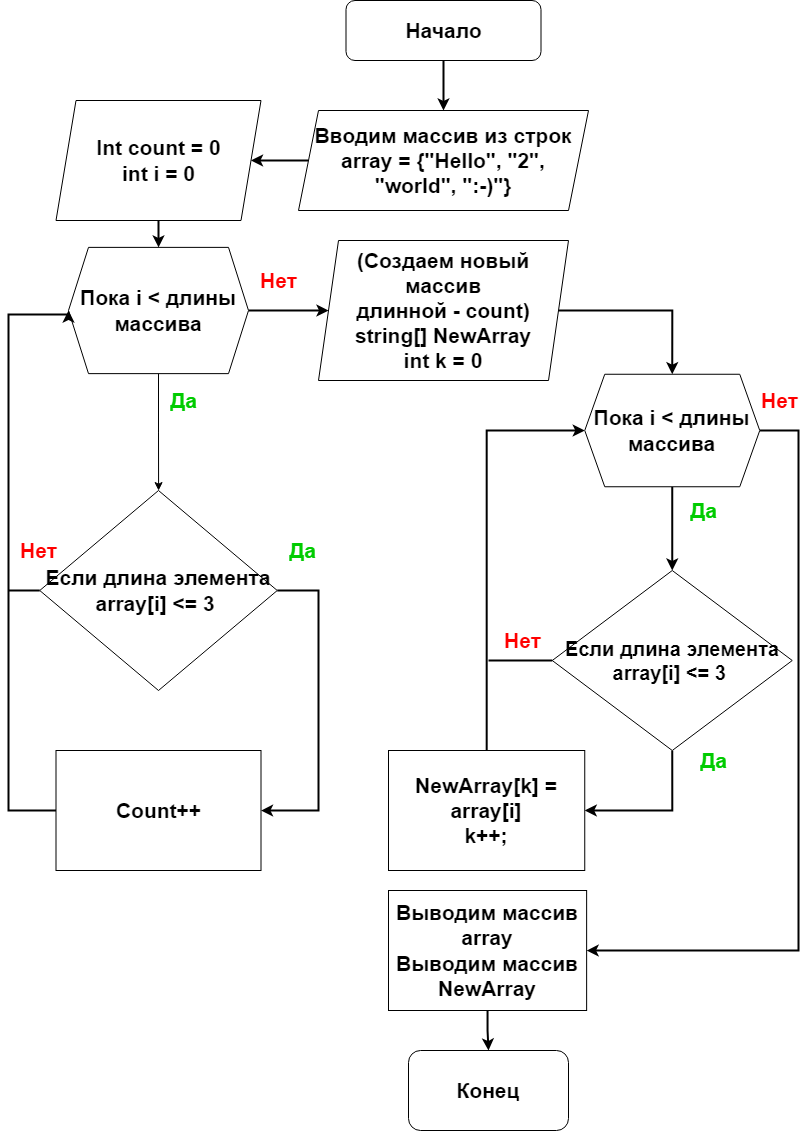

The diagram above was exported from draw.io. Its source (the exported page's mxGraphModel, read from the mxfile embedded in the PNG):
<mxGraphModel dx="838" dy="465" grid="1" gridSize="10" guides="1" tooltips="1" connect="1" arrows="1" fold="1" page="1" pageScale="1" pageWidth="827" pageHeight="1169" math="0" shadow="0">
  <root>
    <mxCell id="WIyWlLk6GJQsqaUBKTNV-0" />
    <mxCell id="WIyWlLk6GJQsqaUBKTNV-1" parent="WIyWlLk6GJQsqaUBKTNV-0" />
    <mxCell id="4cG-Y6rXZ0WBK7HIb5kI-37" style="edgeStyle=orthogonalEdgeStyle;rounded=0;orthogonalLoop=1;jettySize=auto;html=1;entryX=1;entryY=0.5;entryDx=0;entryDy=0;strokeWidth=2;" edge="1" parent="WIyWlLk6GJQsqaUBKTNV-1" source="4cG-Y6rXZ0WBK7HIb5kI-0" target="4cG-Y6rXZ0WBK7HIb5kI-1">
      <mxGeometry relative="1" as="geometry" />
    </mxCell>
    <mxCell id="4cG-Y6rXZ0WBK7HIb5kI-0" value="&lt;font style=&quot;font-size: 21px;&quot;&gt;&lt;b&gt;Вводим массив из строк&lt;br&gt;array = {&quot;Hello&quot;, &quot;2&quot;, &quot;world&quot;, &quot;:-)&quot;}&lt;/b&gt;&lt;/font&gt;" style="shape=parallelogram;perimeter=parallelogramPerimeter;whiteSpace=wrap;html=1;fixedSize=1;" vertex="1" parent="WIyWlLk6GJQsqaUBKTNV-1">
      <mxGeometry x="300" y="130" width="290" height="100" as="geometry" />
    </mxCell>
    <mxCell id="4cG-Y6rXZ0WBK7HIb5kI-15" style="edgeStyle=orthogonalEdgeStyle;rounded=0;orthogonalLoop=1;jettySize=auto;html=1;strokeWidth=2;" edge="1" parent="WIyWlLk6GJQsqaUBKTNV-1" source="4cG-Y6rXZ0WBK7HIb5kI-1" target="4cG-Y6rXZ0WBK7HIb5kI-6">
      <mxGeometry relative="1" as="geometry" />
    </mxCell>
    <mxCell id="4cG-Y6rXZ0WBK7HIb5kI-1" value="&lt;font style=&quot;font-size: 21px;&quot;&gt;&lt;b&gt;Int count = 0&lt;br&gt;int i = 0&lt;/b&gt;&lt;/font&gt;" style="shape=parallelogram;perimeter=parallelogramPerimeter;whiteSpace=wrap;html=1;fixedSize=1;" vertex="1" parent="WIyWlLk6GJQsqaUBKTNV-1">
      <mxGeometry x="57.5" y="120" width="205" height="120" as="geometry" />
    </mxCell>
    <mxCell id="4cG-Y6rXZ0WBK7HIb5kI-36" style="edgeStyle=orthogonalEdgeStyle;rounded=0;orthogonalLoop=1;jettySize=auto;html=1;entryX=0.5;entryY=0;entryDx=0;entryDy=0;strokeWidth=2;" edge="1" parent="WIyWlLk6GJQsqaUBKTNV-1" source="4cG-Y6rXZ0WBK7HIb5kI-2" target="4cG-Y6rXZ0WBK7HIb5kI-0">
      <mxGeometry relative="1" as="geometry" />
    </mxCell>
    <mxCell id="4cG-Y6rXZ0WBK7HIb5kI-2" value="&lt;font style=&quot;font-size: 21px;&quot;&gt;&lt;b&gt;Начало&lt;/b&gt;&lt;/font&gt;" style="rounded=1;whiteSpace=wrap;html=1;" vertex="1" parent="WIyWlLk6GJQsqaUBKTNV-1">
      <mxGeometry x="347.5" y="20" width="195" height="60" as="geometry" />
    </mxCell>
    <mxCell id="4cG-Y6rXZ0WBK7HIb5kI-8" value="" style="edgeStyle=orthogonalEdgeStyle;rounded=0;orthogonalLoop=1;jettySize=auto;html=1;exitX=1;exitY=0.5;exitDx=0;exitDy=0;strokeWidth=2;" edge="1" parent="WIyWlLk6GJQsqaUBKTNV-1" source="4cG-Y6rXZ0WBK7HIb5kI-3" target="4cG-Y6rXZ0WBK7HIb5kI-7">
      <mxGeometry relative="1" as="geometry">
        <Array as="points">
          <mxPoint x="320" y="610" />
          <mxPoint x="320" y="830" />
        </Array>
      </mxGeometry>
    </mxCell>
    <mxCell id="4cG-Y6rXZ0WBK7HIb5kI-3" value="&lt;font style=&quot;font-size: 21px;&quot;&gt;&lt;b&gt;Если длина элемента array[i] &amp;lt;= 3&amp;nbsp;&lt;/b&gt;&lt;/font&gt;" style="rhombus;whiteSpace=wrap;html=1;" vertex="1" parent="WIyWlLk6GJQsqaUBKTNV-1">
      <mxGeometry x="41.25" y="510" width="237.5" height="200" as="geometry" />
    </mxCell>
    <mxCell id="4cG-Y6rXZ0WBK7HIb5kI-9" value="" style="edgeStyle=orthogonalEdgeStyle;rounded=0;orthogonalLoop=1;jettySize=auto;html=1;" edge="1" parent="WIyWlLk6GJQsqaUBKTNV-1" source="4cG-Y6rXZ0WBK7HIb5kI-6" target="4cG-Y6rXZ0WBK7HIb5kI-3">
      <mxGeometry relative="1" as="geometry" />
    </mxCell>
    <mxCell id="4cG-Y6rXZ0WBK7HIb5kI-16" style="edgeStyle=orthogonalEdgeStyle;rounded=0;orthogonalLoop=1;jettySize=auto;html=1;shadow=0;strokeWidth=2;" edge="1" parent="WIyWlLk6GJQsqaUBKTNV-1" source="4cG-Y6rXZ0WBK7HIb5kI-6" target="4cG-Y6rXZ0WBK7HIb5kI-17">
      <mxGeometry relative="1" as="geometry">
        <mxPoint x="300" y="390" as="targetPoint" />
      </mxGeometry>
    </mxCell>
    <mxCell id="4cG-Y6rXZ0WBK7HIb5kI-6" value="&lt;font style=&quot;font-size: 21px;&quot;&gt;&lt;b&gt;Пока i &amp;lt; длины массива&lt;/b&gt;&lt;/font&gt;" style="shape=hexagon;perimeter=hexagonPerimeter2;whiteSpace=wrap;html=1;fixedSize=1;" vertex="1" parent="WIyWlLk6GJQsqaUBKTNV-1">
      <mxGeometry x="70" y="266.88" width="180" height="126.25" as="geometry" />
    </mxCell>
    <mxCell id="4cG-Y6rXZ0WBK7HIb5kI-41" style="edgeStyle=orthogonalEdgeStyle;rounded=0;orthogonalLoop=1;jettySize=auto;html=1;entryX=0;entryY=0.5;entryDx=0;entryDy=0;exitX=0;exitY=0.5;exitDx=0;exitDy=0;strokeWidth=2;" edge="1" parent="WIyWlLk6GJQsqaUBKTNV-1" source="4cG-Y6rXZ0WBK7HIb5kI-7" target="4cG-Y6rXZ0WBK7HIb5kI-6">
      <mxGeometry relative="1" as="geometry">
        <mxPoint x="10" y="340" as="targetPoint" />
        <Array as="points">
          <mxPoint x="10" y="830" />
          <mxPoint x="10" y="334" />
        </Array>
      </mxGeometry>
    </mxCell>
    <mxCell id="4cG-Y6rXZ0WBK7HIb5kI-7" value="&lt;font style=&quot;font-size: 21px;&quot;&gt;&lt;b&gt;Count++&lt;/b&gt;&lt;/font&gt;" style="whiteSpace=wrap;html=1;" vertex="1" parent="WIyWlLk6GJQsqaUBKTNV-1">
      <mxGeometry x="57.5" y="770" width="205" height="120" as="geometry" />
    </mxCell>
    <mxCell id="4cG-Y6rXZ0WBK7HIb5kI-13" value="&lt;font size=&quot;1&quot; color=&quot;#ff0000&quot;&gt;&lt;b style=&quot;font-size: 21px;&quot;&gt;Нет&lt;/b&gt;&lt;/font&gt;" style="text;html=1;align=center;verticalAlign=middle;resizable=0;points=[];autosize=1;strokeColor=none;fillColor=none;" vertex="1" parent="WIyWlLk6GJQsqaUBKTNV-1">
      <mxGeometry x="10" y="550" width="60" height="40" as="geometry" />
    </mxCell>
    <mxCell id="4cG-Y6rXZ0WBK7HIb5kI-14" value="Да" style="text;html=1;align=center;verticalAlign=middle;resizable=0;points=[];autosize=1;strokeWidth=4;fontSize=21;fontColor=#00CC00;fontStyle=1" vertex="1" parent="WIyWlLk6GJQsqaUBKTNV-1">
      <mxGeometry x="160" y="400" width="50" height="40" as="geometry" />
    </mxCell>
    <mxCell id="4cG-Y6rXZ0WBK7HIb5kI-22" style="edgeStyle=orthogonalEdgeStyle;rounded=0;orthogonalLoop=1;jettySize=auto;html=1;entryX=0.5;entryY=0;entryDx=0;entryDy=0;strokeWidth=2;" edge="1" parent="WIyWlLk6GJQsqaUBKTNV-1" source="4cG-Y6rXZ0WBK7HIb5kI-17" target="4cG-Y6rXZ0WBK7HIb5kI-21">
      <mxGeometry relative="1" as="geometry" />
    </mxCell>
    <mxCell id="4cG-Y6rXZ0WBK7HIb5kI-17" value="&lt;font style=&quot;font-size: 21px;&quot;&gt;&lt;b&gt;(Создаем новый массив&lt;br&gt;длинной - count)&lt;br&gt;string[] NewArray&lt;br&gt;int k = 0&lt;/b&gt;&lt;/font&gt;" style="shape=parallelogram;perimeter=parallelogramPerimeter;whiteSpace=wrap;html=1;fixedSize=1;" vertex="1" parent="WIyWlLk6GJQsqaUBKTNV-1">
      <mxGeometry x="320" y="260" width="250" height="140" as="geometry" />
    </mxCell>
    <mxCell id="4cG-Y6rXZ0WBK7HIb5kI-19" style="edgeStyle=orthogonalEdgeStyle;rounded=0;orthogonalLoop=1;jettySize=auto;html=1;entryX=1;entryY=0.5;entryDx=0;entryDy=0;exitX=0.5;exitY=1;exitDx=0;exitDy=0;strokeWidth=2;" edge="1" parent="WIyWlLk6GJQsqaUBKTNV-1" source="4cG-Y6rXZ0WBK7HIb5kI-18" target="4cG-Y6rXZ0WBK7HIb5kI-20">
      <mxGeometry relative="1" as="geometry">
        <mxPoint x="505" y="500" as="targetPoint" />
      </mxGeometry>
    </mxCell>
    <mxCell id="4cG-Y6rXZ0WBK7HIb5kI-18" value="&lt;font size=&quot;1&quot; style=&quot;&quot;&gt;&lt;b style=&quot;font-size: 20px;&quot;&gt;Если длина элемента array[i] &amp;lt;= 3&amp;nbsp;&lt;/b&gt;&lt;/font&gt;" style="rhombus;whiteSpace=wrap;html=1;" vertex="1" parent="WIyWlLk6GJQsqaUBKTNV-1">
      <mxGeometry x="553.75" y="590" width="240" height="180" as="geometry" />
    </mxCell>
    <mxCell id="4cG-Y6rXZ0WBK7HIb5kI-39" style="edgeStyle=orthogonalEdgeStyle;rounded=0;orthogonalLoop=1;jettySize=auto;html=1;entryX=0;entryY=0.5;entryDx=0;entryDy=0;strokeWidth=2;" edge="1" parent="WIyWlLk6GJQsqaUBKTNV-1" source="4cG-Y6rXZ0WBK7HIb5kI-20" target="4cG-Y6rXZ0WBK7HIb5kI-21">
      <mxGeometry relative="1" as="geometry" />
    </mxCell>
    <mxCell id="4cG-Y6rXZ0WBK7HIb5kI-20" value="&lt;font style=&quot;font-size: 21px;&quot;&gt;&lt;b&gt;NewArray[k] = array[i]&lt;br&gt;k++;&lt;/b&gt;&lt;/font&gt;" style="rounded=0;whiteSpace=wrap;html=1;" vertex="1" parent="WIyWlLk6GJQsqaUBKTNV-1">
      <mxGeometry x="390" y="770" width="196.25" height="120" as="geometry" />
    </mxCell>
    <mxCell id="4cG-Y6rXZ0WBK7HIb5kI-23" style="edgeStyle=orthogonalEdgeStyle;rounded=0;orthogonalLoop=1;jettySize=auto;html=1;entryX=0.5;entryY=0;entryDx=0;entryDy=0;strokeWidth=2;" edge="1" parent="WIyWlLk6GJQsqaUBKTNV-1" source="4cG-Y6rXZ0WBK7HIb5kI-21" target="4cG-Y6rXZ0WBK7HIb5kI-18">
      <mxGeometry relative="1" as="geometry" />
    </mxCell>
    <mxCell id="4cG-Y6rXZ0WBK7HIb5kI-32" style="edgeStyle=orthogonalEdgeStyle;rounded=0;orthogonalLoop=1;jettySize=auto;html=1;exitX=1;exitY=0.5;exitDx=0;exitDy=0;strokeWidth=2;" edge="1" parent="WIyWlLk6GJQsqaUBKTNV-1" source="4cG-Y6rXZ0WBK7HIb5kI-21" target="4cG-Y6rXZ0WBK7HIb5kI-33">
      <mxGeometry relative="1" as="geometry">
        <mxPoint x="720" y="480" as="targetPoint" />
        <Array as="points">
          <mxPoint x="800" y="450" />
        </Array>
      </mxGeometry>
    </mxCell>
    <mxCell id="4cG-Y6rXZ0WBK7HIb5kI-21" value="&lt;font style=&quot;font-size: 21px;&quot;&gt;&lt;b&gt;Пока i &amp;lt; длины массива&lt;/b&gt;&lt;/font&gt;" style="shape=hexagon;perimeter=hexagonPerimeter2;whiteSpace=wrap;html=1;fixedSize=1;" vertex="1" parent="WIyWlLk6GJQsqaUBKTNV-1">
      <mxGeometry x="586.25" y="393.75" width="175" height="112.5" as="geometry" />
    </mxCell>
    <mxCell id="4cG-Y6rXZ0WBK7HIb5kI-35" style="edgeStyle=orthogonalEdgeStyle;rounded=0;orthogonalLoop=1;jettySize=auto;html=1;entryX=0.5;entryY=0;entryDx=0;entryDy=0;strokeWidth=2;" edge="1" parent="WIyWlLk6GJQsqaUBKTNV-1" source="4cG-Y6rXZ0WBK7HIb5kI-33" target="4cG-Y6rXZ0WBK7HIb5kI-34">
      <mxGeometry relative="1" as="geometry" />
    </mxCell>
    <mxCell id="4cG-Y6rXZ0WBK7HIb5kI-33" value="&lt;font style=&quot;font-size: 21px;&quot;&gt;&lt;b&gt;Выводим массив array&lt;br&gt;Выводим массив NewArray&lt;/b&gt;&lt;/font&gt;" style="rounded=0;whiteSpace=wrap;html=1;" vertex="1" parent="WIyWlLk6GJQsqaUBKTNV-1">
      <mxGeometry x="390" y="910" width="198.13" height="120" as="geometry" />
    </mxCell>
    <mxCell id="4cG-Y6rXZ0WBK7HIb5kI-34" value="&lt;font style=&quot;font-size: 21px;&quot;&gt;&lt;b&gt;Конец&lt;/b&gt;&lt;/font&gt;" style="rounded=1;whiteSpace=wrap;html=1;" vertex="1" parent="WIyWlLk6GJQsqaUBKTNV-1">
      <mxGeometry x="410" y="1070" width="160" height="80" as="geometry" />
    </mxCell>
    <mxCell id="4cG-Y6rXZ0WBK7HIb5kI-40" value="" style="endArrow=none;html=1;rounded=0;entryX=0;entryY=0.5;entryDx=0;entryDy=0;strokeWidth=2;" edge="1" parent="WIyWlLk6GJQsqaUBKTNV-1" target="4cG-Y6rXZ0WBK7HIb5kI-18">
      <mxGeometry width="50" height="50" relative="1" as="geometry">
        <mxPoint x="490" y="680" as="sourcePoint" />
        <mxPoint x="430" y="640" as="targetPoint" />
      </mxGeometry>
    </mxCell>
    <mxCell id="4cG-Y6rXZ0WBK7HIb5kI-42" value="" style="endArrow=none;html=1;rounded=0;entryX=0;entryY=0.5;entryDx=0;entryDy=0;strokeWidth=2;" edge="1" parent="WIyWlLk6GJQsqaUBKTNV-1" target="4cG-Y6rXZ0WBK7HIb5kI-3">
      <mxGeometry width="50" height="50" relative="1" as="geometry">
        <mxPoint x="10" y="610" as="sourcePoint" />
        <mxPoint x="430" y="540" as="targetPoint" />
      </mxGeometry>
    </mxCell>
    <mxCell id="4cG-Y6rXZ0WBK7HIb5kI-44" value="Да" style="text;html=1;align=center;verticalAlign=middle;resizable=0;points=[];autosize=1;strokeWidth=4;fontSize=21;fontColor=#00CC00;fontStyle=1" vertex="1" parent="WIyWlLk6GJQsqaUBKTNV-1">
      <mxGeometry x="278.75" y="550" width="50" height="40" as="geometry" />
    </mxCell>
    <mxCell id="4cG-Y6rXZ0WBK7HIb5kI-45" value="Да" style="text;html=1;align=center;verticalAlign=middle;resizable=0;points=[];autosize=1;strokeWidth=4;fontSize=21;fontColor=#00CC00;fontStyle=1" vertex="1" parent="WIyWlLk6GJQsqaUBKTNV-1">
      <mxGeometry x="680" y="510" width="50" height="40" as="geometry" />
    </mxCell>
    <mxCell id="4cG-Y6rXZ0WBK7HIb5kI-46" value="Да" style="text;html=1;align=center;verticalAlign=middle;resizable=0;points=[];autosize=1;strokeWidth=4;fontSize=21;fontColor=#00CC00;fontStyle=1" vertex="1" parent="WIyWlLk6GJQsqaUBKTNV-1">
      <mxGeometry x="690" y="760" width="50" height="40" as="geometry" />
    </mxCell>
    <mxCell id="4cG-Y6rXZ0WBK7HIb5kI-47" value="&lt;font size=&quot;1&quot; color=&quot;#ff0000&quot;&gt;&lt;b style=&quot;font-size: 21px;&quot;&gt;Нет&lt;/b&gt;&lt;/font&gt;" style="text;html=1;align=center;verticalAlign=middle;resizable=0;points=[];autosize=1;strokeColor=none;fillColor=none;" vertex="1" parent="WIyWlLk6GJQsqaUBKTNV-1">
      <mxGeometry x="250" y="280" width="60" height="40" as="geometry" />
    </mxCell>
    <mxCell id="4cG-Y6rXZ0WBK7HIb5kI-48" value="&lt;font size=&quot;1&quot; color=&quot;#ff0000&quot;&gt;&lt;b style=&quot;font-size: 21px;&quot;&gt;Нет&lt;/b&gt;&lt;/font&gt;" style="text;html=1;align=center;verticalAlign=middle;resizable=0;points=[];autosize=1;strokeColor=none;fillColor=none;" vertex="1" parent="WIyWlLk6GJQsqaUBKTNV-1">
      <mxGeometry x="751.25" y="400" width="60" height="40" as="geometry" />
    </mxCell>
    <mxCell id="4cG-Y6rXZ0WBK7HIb5kI-49" value="&lt;font size=&quot;1&quot; color=&quot;#ff0000&quot;&gt;&lt;b style=&quot;font-size: 21px;&quot;&gt;Нет&lt;/b&gt;&lt;/font&gt;" style="text;html=1;align=center;verticalAlign=middle;resizable=0;points=[];autosize=1;strokeColor=none;fillColor=none;" vertex="1" parent="WIyWlLk6GJQsqaUBKTNV-1">
      <mxGeometry x="493.75" y="640" width="60" height="40" as="geometry" />
    </mxCell>
  </root>
</mxGraphModel>